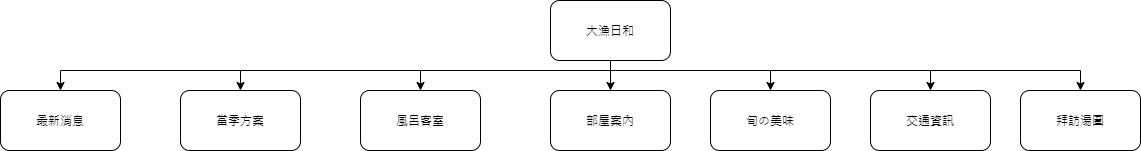

The diagram above was exported from draw.io. Its source (the exported page's mxGraphModel, read from the mxfile embedded in the PNG):
<mxGraphModel dx="2076" dy="701" grid="1" gridSize="10" guides="1" tooltips="1" connect="1" arrows="1" fold="1" page="1" pageScale="1" pageWidth="827" pageHeight="1169" math="0" shadow="0">
  <root>
    <mxCell id="0" />
    <mxCell id="1" parent="0" />
    <mxCell id="5hwuO4c3NVbvN25d2Wje-11" style="edgeStyle=orthogonalEdgeStyle;rounded=0;orthogonalLoop=1;jettySize=auto;html=1;exitX=0.5;exitY=1;exitDx=0;exitDy=0;entryX=0.5;entryY=0;entryDx=0;entryDy=0;" edge="1" parent="1" source="5hwuO4c3NVbvN25d2Wje-1" target="5hwuO4c3NVbvN25d2Wje-6">
      <mxGeometry relative="1" as="geometry">
        <Array as="points">
          <mxPoint x="240" y="210" />
          <mxPoint x="400" y="210" />
        </Array>
      </mxGeometry>
    </mxCell>
    <mxCell id="5hwuO4c3NVbvN25d2Wje-12" style="edgeStyle=orthogonalEdgeStyle;rounded=0;orthogonalLoop=1;jettySize=auto;html=1;exitX=0.5;exitY=1;exitDx=0;exitDy=0;entryX=0.5;entryY=0;entryDx=0;entryDy=0;" edge="1" parent="1" source="5hwuO4c3NVbvN25d2Wje-1" target="5hwuO4c3NVbvN25d2Wje-4">
      <mxGeometry relative="1" as="geometry">
        <Array as="points">
          <mxPoint x="240" y="210" />
          <mxPoint x="50" y="210" />
        </Array>
      </mxGeometry>
    </mxCell>
    <mxCell id="5hwuO4c3NVbvN25d2Wje-13" style="edgeStyle=orthogonalEdgeStyle;rounded=0;orthogonalLoop=1;jettySize=auto;html=1;exitX=0.5;exitY=1;exitDx=0;exitDy=0;entryX=0.5;entryY=0;entryDx=0;entryDy=0;" edge="1" parent="1" source="5hwuO4c3NVbvN25d2Wje-1" target="5hwuO4c3NVbvN25d2Wje-5">
      <mxGeometry relative="1" as="geometry">
        <Array as="points">
          <mxPoint x="240" y="210" />
          <mxPoint x="-130" y="210" />
        </Array>
      </mxGeometry>
    </mxCell>
    <mxCell id="5hwuO4c3NVbvN25d2Wje-18" style="edgeStyle=orthogonalEdgeStyle;rounded=0;orthogonalLoop=1;jettySize=auto;html=1;exitX=0.5;exitY=1;exitDx=0;exitDy=0;entryX=0.5;entryY=0;entryDx=0;entryDy=0;" edge="1" parent="1" source="5hwuO4c3NVbvN25d2Wje-1" target="5hwuO4c3NVbvN25d2Wje-17">
      <mxGeometry relative="1" as="geometry">
        <Array as="points">
          <mxPoint x="240" y="210" />
          <mxPoint x="-310" y="210" />
        </Array>
      </mxGeometry>
    </mxCell>
    <mxCell id="5hwuO4c3NVbvN25d2Wje-25" style="edgeStyle=orthogonalEdgeStyle;rounded=0;orthogonalLoop=1;jettySize=auto;html=1;exitX=0.5;exitY=1;exitDx=0;exitDy=0;entryX=0.5;entryY=0;entryDx=0;entryDy=0;" edge="1" parent="1" source="5hwuO4c3NVbvN25d2Wje-1" target="5hwuO4c3NVbvN25d2Wje-23">
      <mxGeometry relative="1" as="geometry" />
    </mxCell>
    <mxCell id="5hwuO4c3NVbvN25d2Wje-29" style="edgeStyle=orthogonalEdgeStyle;rounded=0;orthogonalLoop=1;jettySize=auto;html=1;exitX=0.5;exitY=1;exitDx=0;exitDy=0;entryX=0.5;entryY=0;entryDx=0;entryDy=0;" edge="1" parent="1" source="5hwuO4c3NVbvN25d2Wje-1" target="5hwuO4c3NVbvN25d2Wje-27">
      <mxGeometry relative="1" as="geometry">
        <Array as="points">
          <mxPoint x="240" y="210" />
          <mxPoint x="560" y="210" />
        </Array>
      </mxGeometry>
    </mxCell>
    <mxCell id="5hwuO4c3NVbvN25d2Wje-30" style="edgeStyle=orthogonalEdgeStyle;rounded=0;orthogonalLoop=1;jettySize=auto;html=1;exitX=0.5;exitY=1;exitDx=0;exitDy=0;entryX=0.5;entryY=0;entryDx=0;entryDy=0;" edge="1" parent="1" source="5hwuO4c3NVbvN25d2Wje-1" target="5hwuO4c3NVbvN25d2Wje-28">
      <mxGeometry relative="1" as="geometry">
        <Array as="points">
          <mxPoint x="240" y="210" />
          <mxPoint x="710" y="210" />
        </Array>
      </mxGeometry>
    </mxCell>
    <mxCell id="5hwuO4c3NVbvN25d2Wje-1" value="大漁日和" style="rounded=1;whiteSpace=wrap;html=1;" vertex="1" parent="1">
      <mxGeometry x="180" y="140" width="120" height="60" as="geometry" />
    </mxCell>
    <mxCell id="5hwuO4c3NVbvN25d2Wje-4" value="風呂客室" style="rounded=1;whiteSpace=wrap;html=1;" vertex="1" parent="1">
      <mxGeometry x="-10" y="230" width="120" height="60" as="geometry" />
    </mxCell>
    <mxCell id="5hwuO4c3NVbvN25d2Wje-5" value="當季方案" style="rounded=1;whiteSpace=wrap;html=1;" vertex="1" parent="1">
      <mxGeometry x="-190" y="230" width="120" height="60" as="geometry" />
    </mxCell>
    <mxCell id="5hwuO4c3NVbvN25d2Wje-6" value="旬の美味" style="rounded=1;whiteSpace=wrap;html=1;" vertex="1" parent="1">
      <mxGeometry x="340" y="230" width="120" height="60" as="geometry" />
    </mxCell>
    <mxCell id="5hwuO4c3NVbvN25d2Wje-17" value="最新消息" style="rounded=1;whiteSpace=wrap;html=1;" vertex="1" parent="1">
      <mxGeometry x="-370" y="230" width="120" height="60" as="geometry" />
    </mxCell>
    <mxCell id="5hwuO4c3NVbvN25d2Wje-23" value="部屋案內" style="rounded=1;whiteSpace=wrap;html=1;" vertex="1" parent="1">
      <mxGeometry x="180" y="230" width="120" height="60" as="geometry" />
    </mxCell>
    <mxCell id="5hwuO4c3NVbvN25d2Wje-27" value="交通資訊" style="rounded=1;whiteSpace=wrap;html=1;" vertex="1" parent="1">
      <mxGeometry x="500" y="230" width="120" height="60" as="geometry" />
    </mxCell>
    <mxCell id="5hwuO4c3NVbvN25d2Wje-28" value="拜訪湯圍" style="rounded=1;whiteSpace=wrap;html=1;" vertex="1" parent="1">
      <mxGeometry x="650" y="230" width="120" height="60" as="geometry" />
    </mxCell>
  </root>
</mxGraphModel>